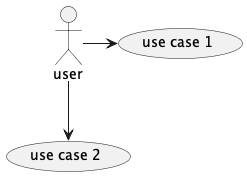

The diagram above was rendered by PlantUML. Its source (embedded in the PNG):
@startuml

actor user

usecase "use case 1" as UC1
usecase "use case 2" as UC2

user -> (UC1)
user --> (UC2)

@enduml